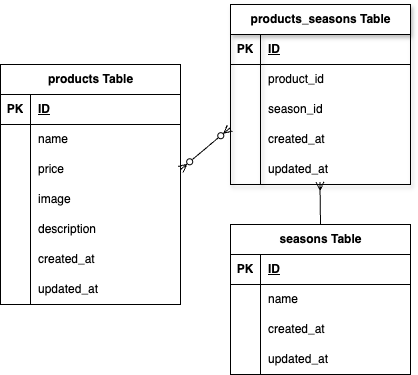

The diagram above was exported from draw.io. Its source (the exported page's mxGraphModel, read from the mxfile embedded in the PNG):
<mxGraphModel dx="58" dy="373" grid="1" gridSize="10" guides="1" tooltips="1" connect="1" arrows="1" fold="1" page="1" pageScale="1" pageWidth="827" pageHeight="1169" math="0" shadow="0">
  <root>
    <mxCell id="0" />
    <mxCell id="1" parent="0" />
    <mxCell id="2" value="products Table" style="shape=table;startSize=30;container=1;collapsible=1;childLayout=tableLayout;fixedRows=1;rowLines=0;fontStyle=1;align=center;resizeLast=1;html=1;" parent="1" vertex="1">
      <mxGeometry x="30" y="140" width="180" height="240" as="geometry" />
    </mxCell>
    <mxCell id="3" value="" style="shape=tableRow;horizontal=0;startSize=0;swimlaneHead=0;swimlaneBody=0;fillColor=none;collapsible=0;dropTarget=0;points=[[0,0.5],[1,0.5]];portConstraint=eastwest;top=0;left=0;right=0;bottom=1;" parent="2" vertex="1">
      <mxGeometry y="30" width="180" height="30" as="geometry" />
    </mxCell>
    <mxCell id="4" value="PK" style="shape=partialRectangle;connectable=0;fillColor=none;top=0;left=0;bottom=0;right=0;fontStyle=1;overflow=hidden;whiteSpace=wrap;html=1;" parent="3" vertex="1">
      <mxGeometry width="30" height="30" as="geometry">
        <mxRectangle width="30" height="30" as="alternateBounds" />
      </mxGeometry>
    </mxCell>
    <mxCell id="5" value="ID" style="shape=partialRectangle;connectable=0;fillColor=none;top=0;left=0;bottom=0;right=0;align=left;spacingLeft=6;fontStyle=5;overflow=hidden;whiteSpace=wrap;html=1;" parent="3" vertex="1">
      <mxGeometry x="30" width="150" height="30" as="geometry">
        <mxRectangle width="150" height="30" as="alternateBounds" />
      </mxGeometry>
    </mxCell>
    <mxCell id="6" value="" style="shape=tableRow;horizontal=0;startSize=0;swimlaneHead=0;swimlaneBody=0;fillColor=none;collapsible=0;dropTarget=0;points=[[0,0.5],[1,0.5]];portConstraint=eastwest;top=0;left=0;right=0;bottom=0;" parent="2" vertex="1">
      <mxGeometry y="60" width="180" height="30" as="geometry" />
    </mxCell>
    <mxCell id="7" value="" style="shape=partialRectangle;connectable=0;fillColor=none;top=0;left=0;bottom=0;right=0;editable=1;overflow=hidden;whiteSpace=wrap;html=1;" parent="6" vertex="1">
      <mxGeometry width="30" height="30" as="geometry">
        <mxRectangle width="30" height="30" as="alternateBounds" />
      </mxGeometry>
    </mxCell>
    <mxCell id="8" value="name" style="shape=partialRectangle;connectable=0;fillColor=none;top=0;left=0;bottom=0;right=0;align=left;spacingLeft=6;overflow=hidden;whiteSpace=wrap;html=1;" parent="6" vertex="1">
      <mxGeometry x="30" width="150" height="30" as="geometry">
        <mxRectangle width="150" height="30" as="alternateBounds" />
      </mxGeometry>
    </mxCell>
    <mxCell id="9" value="" style="shape=tableRow;horizontal=0;startSize=0;swimlaneHead=0;swimlaneBody=0;fillColor=none;collapsible=0;dropTarget=0;points=[[0,0.5],[1,0.5]];portConstraint=eastwest;top=0;left=0;right=0;bottom=0;" parent="2" vertex="1">
      <mxGeometry y="90" width="180" height="30" as="geometry" />
    </mxCell>
    <mxCell id="10" value="" style="shape=partialRectangle;connectable=0;fillColor=none;top=0;left=0;bottom=0;right=0;editable=1;overflow=hidden;whiteSpace=wrap;html=1;" parent="9" vertex="1">
      <mxGeometry width="30" height="30" as="geometry">
        <mxRectangle width="30" height="30" as="alternateBounds" />
      </mxGeometry>
    </mxCell>
    <mxCell id="11" value="price" style="shape=partialRectangle;connectable=0;fillColor=none;top=0;left=0;bottom=0;right=0;align=left;spacingLeft=6;overflow=hidden;whiteSpace=wrap;html=1;" parent="9" vertex="1">
      <mxGeometry x="30" width="150" height="30" as="geometry">
        <mxRectangle width="150" height="30" as="alternateBounds" />
      </mxGeometry>
    </mxCell>
    <mxCell id="12" value="" style="shape=tableRow;horizontal=0;startSize=0;swimlaneHead=0;swimlaneBody=0;fillColor=none;collapsible=0;dropTarget=0;points=[[0,0.5],[1,0.5]];portConstraint=eastwest;top=0;left=0;right=0;bottom=0;" parent="2" vertex="1">
      <mxGeometry y="120" width="180" height="30" as="geometry" />
    </mxCell>
    <mxCell id="13" value="" style="shape=partialRectangle;connectable=0;fillColor=none;top=0;left=0;bottom=0;right=0;editable=1;overflow=hidden;whiteSpace=wrap;html=1;" parent="12" vertex="1">
      <mxGeometry width="30" height="30" as="geometry">
        <mxRectangle width="30" height="30" as="alternateBounds" />
      </mxGeometry>
    </mxCell>
    <mxCell id="14" value="image" style="shape=partialRectangle;connectable=0;fillColor=none;top=0;left=0;bottom=0;right=0;align=left;spacingLeft=6;overflow=hidden;whiteSpace=wrap;html=1;" parent="12" vertex="1">
      <mxGeometry x="30" width="150" height="30" as="geometry">
        <mxRectangle width="150" height="30" as="alternateBounds" />
      </mxGeometry>
    </mxCell>
    <mxCell id="41" style="shape=tableRow;horizontal=0;startSize=0;swimlaneHead=0;swimlaneBody=0;fillColor=none;collapsible=0;dropTarget=0;points=[[0,0.5],[1,0.5]];portConstraint=eastwest;top=0;left=0;right=0;bottom=0;" parent="2" vertex="1">
      <mxGeometry y="150" width="180" height="30" as="geometry" />
    </mxCell>
    <mxCell id="42" style="shape=partialRectangle;connectable=0;fillColor=none;top=0;left=0;bottom=0;right=0;editable=1;overflow=hidden;whiteSpace=wrap;html=1;" parent="41" vertex="1">
      <mxGeometry width="30" height="30" as="geometry">
        <mxRectangle width="30" height="30" as="alternateBounds" />
      </mxGeometry>
    </mxCell>
    <mxCell id="43" value="description" style="shape=partialRectangle;connectable=0;fillColor=none;top=0;left=0;bottom=0;right=0;align=left;spacingLeft=6;overflow=hidden;whiteSpace=wrap;html=1;" parent="41" vertex="1">
      <mxGeometry x="30" width="150" height="30" as="geometry">
        <mxRectangle width="150" height="30" as="alternateBounds" />
      </mxGeometry>
    </mxCell>
    <mxCell id="44" style="shape=tableRow;horizontal=0;startSize=0;swimlaneHead=0;swimlaneBody=0;fillColor=none;collapsible=0;dropTarget=0;points=[[0,0.5],[1,0.5]];portConstraint=eastwest;top=0;left=0;right=0;bottom=0;" parent="2" vertex="1">
      <mxGeometry y="180" width="180" height="30" as="geometry" />
    </mxCell>
    <mxCell id="45" style="shape=partialRectangle;connectable=0;fillColor=none;top=0;left=0;bottom=0;right=0;editable=1;overflow=hidden;whiteSpace=wrap;html=1;" parent="44" vertex="1">
      <mxGeometry width="30" height="30" as="geometry">
        <mxRectangle width="30" height="30" as="alternateBounds" />
      </mxGeometry>
    </mxCell>
    <mxCell id="46" value="created_at" style="shape=partialRectangle;connectable=0;fillColor=none;top=0;left=0;bottom=0;right=0;align=left;spacingLeft=6;overflow=hidden;whiteSpace=wrap;html=1;" parent="44" vertex="1">
      <mxGeometry x="30" width="150" height="30" as="geometry">
        <mxRectangle width="150" height="30" as="alternateBounds" />
      </mxGeometry>
    </mxCell>
    <mxCell id="47" style="shape=tableRow;horizontal=0;startSize=0;swimlaneHead=0;swimlaneBody=0;fillColor=none;collapsible=0;dropTarget=0;points=[[0,0.5],[1,0.5]];portConstraint=eastwest;top=0;left=0;right=0;bottom=0;" parent="2" vertex="1">
      <mxGeometry y="210" width="180" height="30" as="geometry" />
    </mxCell>
    <mxCell id="48" style="shape=partialRectangle;connectable=0;fillColor=none;top=0;left=0;bottom=0;right=0;editable=1;overflow=hidden;whiteSpace=wrap;html=1;" parent="47" vertex="1">
      <mxGeometry width="30" height="30" as="geometry">
        <mxRectangle width="30" height="30" as="alternateBounds" />
      </mxGeometry>
    </mxCell>
    <mxCell id="49" value="updated_at" style="shape=partialRectangle;connectable=0;fillColor=none;top=0;left=0;bottom=0;right=0;align=left;spacingLeft=6;overflow=hidden;whiteSpace=wrap;html=1;" parent="47" vertex="1">
      <mxGeometry x="30" width="150" height="30" as="geometry">
        <mxRectangle width="150" height="30" as="alternateBounds" />
      </mxGeometry>
    </mxCell>
    <mxCell id="15" value="seasons Table" style="shape=table;startSize=30;container=1;collapsible=1;childLayout=tableLayout;fixedRows=1;rowLines=0;fontStyle=1;align=center;resizeLast=1;html=1;" parent="1" vertex="1">
      <mxGeometry x="260" y="300" width="180" height="150" as="geometry" />
    </mxCell>
    <mxCell id="16" value="" style="shape=tableRow;horizontal=0;startSize=0;swimlaneHead=0;swimlaneBody=0;fillColor=none;collapsible=0;dropTarget=0;points=[[0,0.5],[1,0.5]];portConstraint=eastwest;top=0;left=0;right=0;bottom=1;" parent="15" vertex="1">
      <mxGeometry y="30" width="180" height="30" as="geometry" />
    </mxCell>
    <mxCell id="17" value="PK" style="shape=partialRectangle;connectable=0;fillColor=none;top=0;left=0;bottom=0;right=0;fontStyle=1;overflow=hidden;whiteSpace=wrap;html=1;" parent="16" vertex="1">
      <mxGeometry width="30" height="30" as="geometry">
        <mxRectangle width="30" height="30" as="alternateBounds" />
      </mxGeometry>
    </mxCell>
    <mxCell id="18" value="ID" style="shape=partialRectangle;connectable=0;fillColor=none;top=0;left=0;bottom=0;right=0;align=left;spacingLeft=6;fontStyle=5;overflow=hidden;whiteSpace=wrap;html=1;" parent="16" vertex="1">
      <mxGeometry x="30" width="150" height="30" as="geometry">
        <mxRectangle width="150" height="30" as="alternateBounds" />
      </mxGeometry>
    </mxCell>
    <mxCell id="19" value="" style="shape=tableRow;horizontal=0;startSize=0;swimlaneHead=0;swimlaneBody=0;fillColor=none;collapsible=0;dropTarget=0;points=[[0,0.5],[1,0.5]];portConstraint=eastwest;top=0;left=0;right=0;bottom=0;" parent="15" vertex="1">
      <mxGeometry y="60" width="180" height="30" as="geometry" />
    </mxCell>
    <mxCell id="20" value="" style="shape=partialRectangle;connectable=0;fillColor=none;top=0;left=0;bottom=0;right=0;editable=1;overflow=hidden;whiteSpace=wrap;html=1;" parent="19" vertex="1">
      <mxGeometry width="30" height="30" as="geometry">
        <mxRectangle width="30" height="30" as="alternateBounds" />
      </mxGeometry>
    </mxCell>
    <mxCell id="21" value="name" style="shape=partialRectangle;connectable=0;fillColor=none;top=0;left=0;bottom=0;right=0;align=left;spacingLeft=6;overflow=hidden;whiteSpace=wrap;html=1;" parent="19" vertex="1">
      <mxGeometry x="30" width="150" height="30" as="geometry">
        <mxRectangle width="150" height="30" as="alternateBounds" />
      </mxGeometry>
    </mxCell>
    <mxCell id="22" value="" style="shape=tableRow;horizontal=0;startSize=0;swimlaneHead=0;swimlaneBody=0;fillColor=none;collapsible=0;dropTarget=0;points=[[0,0.5],[1,0.5]];portConstraint=eastwest;top=0;left=0;right=0;bottom=0;" parent="15" vertex="1">
      <mxGeometry y="90" width="180" height="30" as="geometry" />
    </mxCell>
    <mxCell id="23" value="" style="shape=partialRectangle;connectable=0;fillColor=none;top=0;left=0;bottom=0;right=0;editable=1;overflow=hidden;whiteSpace=wrap;html=1;" parent="22" vertex="1">
      <mxGeometry width="30" height="30" as="geometry">
        <mxRectangle width="30" height="30" as="alternateBounds" />
      </mxGeometry>
    </mxCell>
    <mxCell id="24" value="created_at" style="shape=partialRectangle;connectable=0;fillColor=none;top=0;left=0;bottom=0;right=0;align=left;spacingLeft=6;overflow=hidden;whiteSpace=wrap;html=1;" parent="22" vertex="1">
      <mxGeometry x="30" width="150" height="30" as="geometry">
        <mxRectangle width="150" height="30" as="alternateBounds" />
      </mxGeometry>
    </mxCell>
    <mxCell id="25" value="" style="shape=tableRow;horizontal=0;startSize=0;swimlaneHead=0;swimlaneBody=0;fillColor=none;collapsible=0;dropTarget=0;points=[[0,0.5],[1,0.5]];portConstraint=eastwest;top=0;left=0;right=0;bottom=0;" parent="15" vertex="1">
      <mxGeometry y="120" width="180" height="30" as="geometry" />
    </mxCell>
    <mxCell id="26" value="" style="shape=partialRectangle;connectable=0;fillColor=none;top=0;left=0;bottom=0;right=0;editable=1;overflow=hidden;whiteSpace=wrap;html=1;" parent="25" vertex="1">
      <mxGeometry width="30" height="30" as="geometry">
        <mxRectangle width="30" height="30" as="alternateBounds" />
      </mxGeometry>
    </mxCell>
    <mxCell id="27" value="updated_at" style="shape=partialRectangle;connectable=0;fillColor=none;top=0;left=0;bottom=0;right=0;align=left;spacingLeft=6;overflow=hidden;whiteSpace=wrap;html=1;" parent="25" vertex="1">
      <mxGeometry x="30" width="150" height="30" as="geometry">
        <mxRectangle width="150" height="30" as="alternateBounds" />
      </mxGeometry>
    </mxCell>
    <mxCell id="53" style="edgeStyle=none;html=1;exitX=1;exitY=0.5;exitDx=0;exitDy=0;entryX=-0.003;entryY=0.117;entryDx=0;entryDy=0;entryPerimeter=0;endArrow=ERzeroToMany;endFill=0;startArrow=ERzeroToMany;startFill=0;" parent="1" source="9" target="38" edge="1">
      <mxGeometry relative="1" as="geometry" />
    </mxCell>
    <mxCell id="54" style="edgeStyle=none;html=1;exitX=0.5;exitY=0;exitDx=0;exitDy=0;entryX=0.497;entryY=0.917;entryDx=0;entryDy=0;entryPerimeter=0;endArrow=ERmany;endFill=0;" parent="1" source="15" target="50" edge="1">
      <mxGeometry relative="1" as="geometry" />
    </mxCell>
    <mxCell id="28" value="products_seasons Table" style="shape=table;startSize=30;container=1;collapsible=1;childLayout=tableLayout;fixedRows=1;rowLines=0;fontStyle=1;align=center;resizeLast=1;html=1;shadow=1;" parent="1" vertex="1">
      <mxGeometry x="260" y="80" width="180" height="180" as="geometry" />
    </mxCell>
    <mxCell id="29" value="" style="shape=tableRow;horizontal=0;startSize=0;swimlaneHead=0;swimlaneBody=0;fillColor=none;collapsible=0;dropTarget=0;points=[[0,0.5],[1,0.5]];portConstraint=eastwest;top=0;left=0;right=0;bottom=1;" parent="28" vertex="1">
      <mxGeometry y="30" width="180" height="30" as="geometry" />
    </mxCell>
    <mxCell id="30" value="PK" style="shape=partialRectangle;connectable=0;fillColor=none;top=0;left=0;bottom=0;right=0;fontStyle=1;overflow=hidden;whiteSpace=wrap;html=1;" parent="29" vertex="1">
      <mxGeometry width="30" height="30" as="geometry">
        <mxRectangle width="30" height="30" as="alternateBounds" />
      </mxGeometry>
    </mxCell>
    <mxCell id="31" value="ID" style="shape=partialRectangle;connectable=0;fillColor=none;top=0;left=0;bottom=0;right=0;align=left;spacingLeft=6;fontStyle=5;overflow=hidden;whiteSpace=wrap;html=1;" parent="29" vertex="1">
      <mxGeometry x="30" width="150" height="30" as="geometry">
        <mxRectangle width="150" height="30" as="alternateBounds" />
      </mxGeometry>
    </mxCell>
    <mxCell id="32" value="" style="shape=tableRow;horizontal=0;startSize=0;swimlaneHead=0;swimlaneBody=0;fillColor=none;collapsible=0;dropTarget=0;points=[[0,0.5],[1,0.5]];portConstraint=eastwest;top=0;left=0;right=0;bottom=0;" parent="28" vertex="1">
      <mxGeometry y="60" width="180" height="30" as="geometry" />
    </mxCell>
    <mxCell id="33" value="" style="shape=partialRectangle;connectable=0;fillColor=none;top=0;left=0;bottom=0;right=0;editable=1;overflow=hidden;whiteSpace=wrap;html=1;" parent="32" vertex="1">
      <mxGeometry width="30" height="30" as="geometry">
        <mxRectangle width="30" height="30" as="alternateBounds" />
      </mxGeometry>
    </mxCell>
    <mxCell id="34" value="product_id" style="shape=partialRectangle;connectable=0;fillColor=none;top=0;left=0;bottom=0;right=0;align=left;spacingLeft=6;overflow=hidden;whiteSpace=wrap;html=1;" parent="32" vertex="1">
      <mxGeometry x="30" width="150" height="30" as="geometry">
        <mxRectangle width="150" height="30" as="alternateBounds" />
      </mxGeometry>
    </mxCell>
    <mxCell id="35" value="" style="shape=tableRow;horizontal=0;startSize=0;swimlaneHead=0;swimlaneBody=0;fillColor=none;collapsible=0;dropTarget=0;points=[[0,0.5],[1,0.5]];portConstraint=eastwest;top=0;left=0;right=0;bottom=0;" parent="28" vertex="1">
      <mxGeometry y="90" width="180" height="30" as="geometry" />
    </mxCell>
    <mxCell id="36" value="" style="shape=partialRectangle;connectable=0;fillColor=none;top=0;left=0;bottom=0;right=0;editable=1;overflow=hidden;whiteSpace=wrap;html=1;" parent="35" vertex="1">
      <mxGeometry width="30" height="30" as="geometry">
        <mxRectangle width="30" height="30" as="alternateBounds" />
      </mxGeometry>
    </mxCell>
    <mxCell id="37" value="season_id" style="shape=partialRectangle;connectable=0;fillColor=none;top=0;left=0;bottom=0;right=0;align=left;spacingLeft=6;overflow=hidden;whiteSpace=wrap;html=1;" parent="35" vertex="1">
      <mxGeometry x="30" width="150" height="30" as="geometry">
        <mxRectangle width="150" height="30" as="alternateBounds" />
      </mxGeometry>
    </mxCell>
    <mxCell id="38" value="" style="shape=tableRow;horizontal=0;startSize=0;swimlaneHead=0;swimlaneBody=0;fillColor=none;collapsible=0;dropTarget=0;points=[[0,0.5],[1,0.5]];portConstraint=eastwest;top=0;left=0;right=0;bottom=0;" parent="28" vertex="1">
      <mxGeometry y="120" width="180" height="30" as="geometry" />
    </mxCell>
    <mxCell id="39" value="" style="shape=partialRectangle;connectable=0;fillColor=none;top=0;left=0;bottom=0;right=0;editable=1;overflow=hidden;whiteSpace=wrap;html=1;" parent="38" vertex="1">
      <mxGeometry width="30" height="30" as="geometry">
        <mxRectangle width="30" height="30" as="alternateBounds" />
      </mxGeometry>
    </mxCell>
    <mxCell id="40" value="created_at" style="shape=partialRectangle;connectable=0;fillColor=none;top=0;left=0;bottom=0;right=0;align=left;spacingLeft=6;overflow=hidden;whiteSpace=wrap;html=1;" parent="38" vertex="1">
      <mxGeometry x="30" width="150" height="30" as="geometry">
        <mxRectangle width="150" height="30" as="alternateBounds" />
      </mxGeometry>
    </mxCell>
    <mxCell id="50" style="shape=tableRow;horizontal=0;startSize=0;swimlaneHead=0;swimlaneBody=0;fillColor=none;collapsible=0;dropTarget=0;points=[[0,0.5],[1,0.5]];portConstraint=eastwest;top=0;left=0;right=0;bottom=0;" parent="28" vertex="1">
      <mxGeometry y="150" width="180" height="30" as="geometry" />
    </mxCell>
    <mxCell id="51" style="shape=partialRectangle;connectable=0;fillColor=none;top=0;left=0;bottom=0;right=0;editable=1;overflow=hidden;whiteSpace=wrap;html=1;" parent="50" vertex="1">
      <mxGeometry width="30" height="30" as="geometry">
        <mxRectangle width="30" height="30" as="alternateBounds" />
      </mxGeometry>
    </mxCell>
    <mxCell id="52" value="updated_at" style="shape=partialRectangle;connectable=0;fillColor=none;top=0;left=0;bottom=0;right=0;align=left;spacingLeft=6;overflow=hidden;whiteSpace=wrap;html=1;" parent="50" vertex="1">
      <mxGeometry x="30" width="150" height="30" as="geometry">
        <mxRectangle width="150" height="30" as="alternateBounds" />
      </mxGeometry>
    </mxCell>
  </root>
</mxGraphModel>